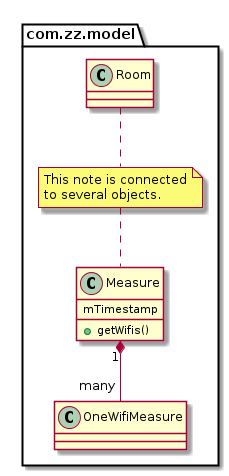

The diagram above was rendered by PlantUML. Its source (embedded in the PNG):
@startuml

	class com.zz.model.Measure {
		mTimestamp
		+ getWifis()
	}
	class com.zz.model.OneWifiMeasure

	com.zz.model.Measure "1" *--  "many" com.zz.model.OneWifiMeasure


	note "This note is connected\nto several objects." as com.zz.model.Note
	com.zz.model.Room .. com.zz.model.Note
	com.zz.model.Note .. com.zz.model.Measure

@enduml